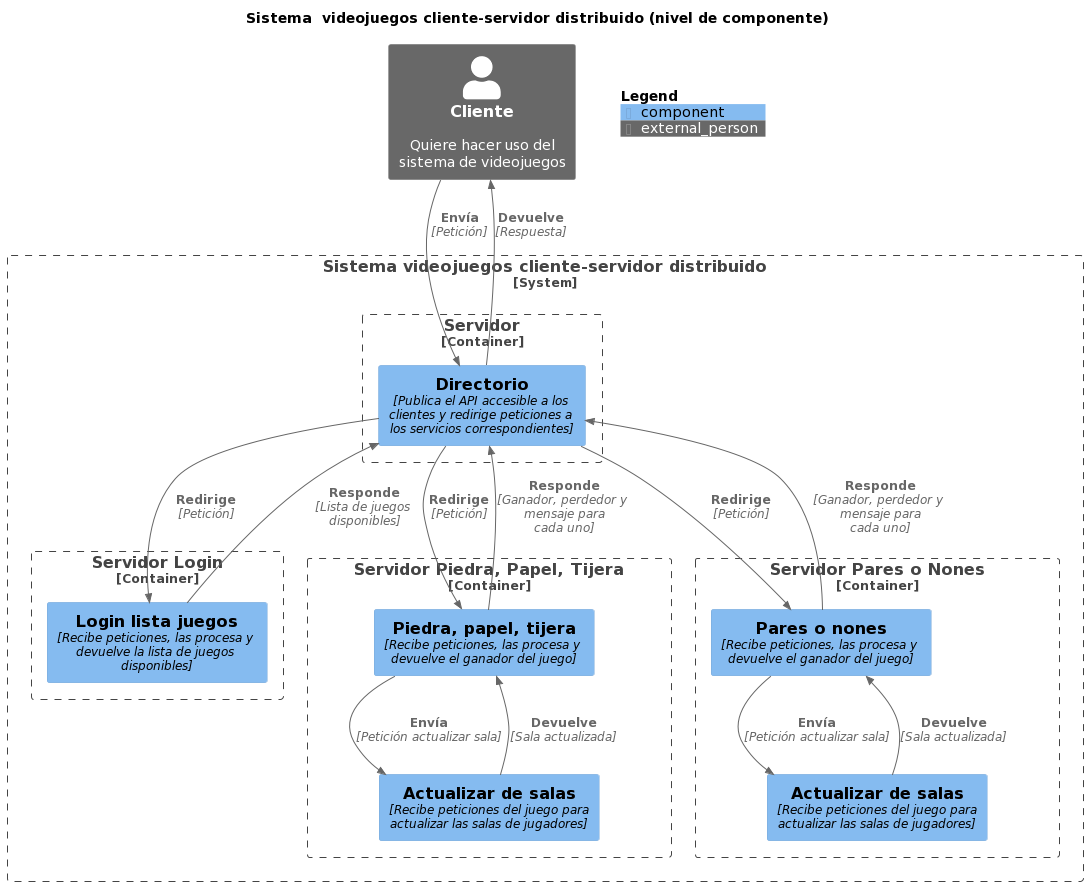

The diagram above was rendered by PlantUML. Its source (embedded in the PNG):
@startuml
title Sistema  videojuegos cliente-servidor distribuido (nivel de componente)
!include https://raw.githubusercontent.com/plantuml-stdlib/C4-PlantUML/master/C4_Component.puml

Person_Ext(client, "Cliente", "Quiere hacer uso del sistema de videojuegos")

Boundary(system, "Sistema videojuegos cliente-servidor distribuido", "System"){
    Boundary(directorio, "Servidor", "Container"){
        Component(dir, "Directorio", "Publica el API accesible a los clientes y redirige peticiones a los servicios correspondientes")
    }
    Boundary(serverLogin, "Servidor Login", "Container"){
        Component(login, "Login lista juegos", "Recibe peticiones, las procesa y devuelve la lista de juegos disponibles")
    }
    Boundary(serverPiedraPapelTijeras, "Servidor Piedra, Papel, Tijera", "Container"){
        Component(piedraPapelTijeras, "Piedra, papel, tijera", "Recibe peticiones, las procesa y devuelve el ganador del juego")
        Component(roomsManager1, "Actualizar de salas", "Recibe peticiones del juego para actualizar las salas de jugadores")
    
        Rel(piedraPapelTijeras, roomsManager1, "Envía", "Petición actualizar sala")
        Rel(roomsManager1, piedraPapelTijeras, "Devuelve", "Sala actualizada")
    }
    Boundary(serverParesNones, "Servidor Pares o Nones", "Container"){
        Component(paresNones, "Pares o nones", "Recibe peticiones, las procesa y devuelve el ganador del juego")
        Component(roomsManager2, "Actualizar de salas", "Recibe peticiones del juego para actualizar las salas de jugadores")
    
        Rel(paresNones, roomsManager2, "Envía", "Petición actualizar sala")
        Rel(roomsManager2, paresNones, "Devuelve", "Sala actualizada")
    }
}

Rel(client, dir, "Envía", "Petición")
Rel(dir, client, "Devuelve", "Respuesta")
Rel(dir, login, "Redirige", "Petición")
Rel(login, dir, "Responde", "Lista de juegos disponibles")
Rel(dir, piedraPapelTijeras, "Redirige", "Petición")
Rel(piedraPapelTijeras, dir, "Responde", "Ganador, perdedor y mensaje para cada uno")
Rel(dir, paresNones, "Redirige", "Petición")
Rel(paresNones, dir, "Responde", "Ganador, perdedor y mensaje para cada uno")

SHOW_FLOATING_LEGEND()
@enduml